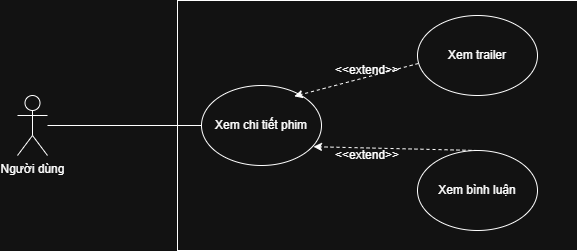

The diagram above was exported from draw.io. Its source (the exported page's mxGraphModel, read from the mxfile embedded in the PNG):
<mxGraphModel dx="1042" dy="658" grid="1" gridSize="10" guides="1" tooltips="1" connect="1" arrows="1" fold="1" page="1" pageScale="1" pageWidth="827" pageHeight="1169" math="0" shadow="0">
  <root>
    <mxCell id="0" />
    <mxCell id="1" parent="0" />
    <mxCell id="40HRUncq5t5aT9QdEhcj-1" value="" style="rounded=0;whiteSpace=wrap;html=1;" parent="1" vertex="1">
      <mxGeometry x="330" y="150" width="400" height="250" as="geometry" />
    </mxCell>
    <mxCell id="40HRUncq5t5aT9QdEhcj-2" value="Người dùng" style="shape=umlActor;verticalLabelPosition=bottom;verticalAlign=top;html=1;outlineConnect=0;" parent="1" vertex="1">
      <mxGeometry x="170" y="245" width="30" height="60" as="geometry" />
    </mxCell>
    <mxCell id="40HRUncq5t5aT9QdEhcj-3" value="Xem chi tiết phim" style="ellipse;whiteSpace=wrap;html=1;" parent="1" vertex="1">
      <mxGeometry x="354" y="235" width="120" height="80" as="geometry" />
    </mxCell>
    <mxCell id="40HRUncq5t5aT9QdEhcj-4" value="Xem trailer" style="ellipse;whiteSpace=wrap;html=1;" parent="1" vertex="1">
      <mxGeometry x="570" y="165" width="120" height="80" as="geometry" />
    </mxCell>
    <mxCell id="40HRUncq5t5aT9QdEhcj-5" value="Xem bình luận" style="ellipse;whiteSpace=wrap;html=1;" parent="1" vertex="1">
      <mxGeometry x="570" y="300" width="120" height="80" as="geometry" />
    </mxCell>
    <mxCell id="40HRUncq5t5aT9QdEhcj-6" value="" style="endArrow=none;html=1;rounded=0;entryX=0;entryY=0.5;entryDx=0;entryDy=0;" parent="1" source="40HRUncq5t5aT9QdEhcj-2" target="40HRUncq5t5aT9QdEhcj-3" edge="1">
      <mxGeometry width="50" height="50" relative="1" as="geometry">
        <mxPoint x="390" y="370" as="sourcePoint" />
        <mxPoint x="440" y="320" as="targetPoint" />
      </mxGeometry>
    </mxCell>
    <mxCell id="40HRUncq5t5aT9QdEhcj-7" value="" style="endArrow=classic;html=1;rounded=0;entryX=0.773;entryY=0.135;entryDx=0;entryDy=0;dashed=1;exitX=0.007;exitY=0.6;exitDx=0;exitDy=0;exitPerimeter=0;entryPerimeter=0;" parent="1" source="40HRUncq5t5aT9QdEhcj-4" target="40HRUncq5t5aT9QdEhcj-3" edge="1">
      <mxGeometry width="50" height="50" relative="1" as="geometry">
        <mxPoint x="390" y="370" as="sourcePoint" />
        <mxPoint x="440" y="330" as="targetPoint" />
      </mxGeometry>
    </mxCell>
    <mxCell id="40HRUncq5t5aT9QdEhcj-8" value="" style="endArrow=classic;html=1;rounded=0;exitX=0.5;exitY=0;exitDx=0;exitDy=0;entryX=0.933;entryY=0.765;entryDx=0;entryDy=0;dashed=1;entryPerimeter=0;" parent="1" source="40HRUncq5t5aT9QdEhcj-5" target="40HRUncq5t5aT9QdEhcj-3" edge="1">
      <mxGeometry width="50" height="50" relative="1" as="geometry">
        <mxPoint x="610" y="350" as="sourcePoint" />
        <mxPoint x="706" y="280" as="targetPoint" />
      </mxGeometry>
    </mxCell>
    <mxCell id="40HRUncq5t5aT9QdEhcj-10" value="&amp;lt;&amp;lt;extend&amp;gt;&amp;gt;" style="text;html=1;whiteSpace=wrap;strokeColor=none;fillColor=none;align=center;verticalAlign=middle;rounded=0;" parent="1" vertex="1">
      <mxGeometry x="490" y="205" width="60" height="30" as="geometry" />
    </mxCell>
    <mxCell id="40HRUncq5t5aT9QdEhcj-11" value="&amp;lt;&amp;lt;extend&amp;gt;&amp;gt;" style="text;html=1;whiteSpace=wrap;strokeColor=none;fillColor=none;align=center;verticalAlign=middle;rounded=0;" parent="1" vertex="1">
      <mxGeometry x="490" y="290" width="60" height="30" as="geometry" />
    </mxCell>
  </root>
</mxGraphModel>